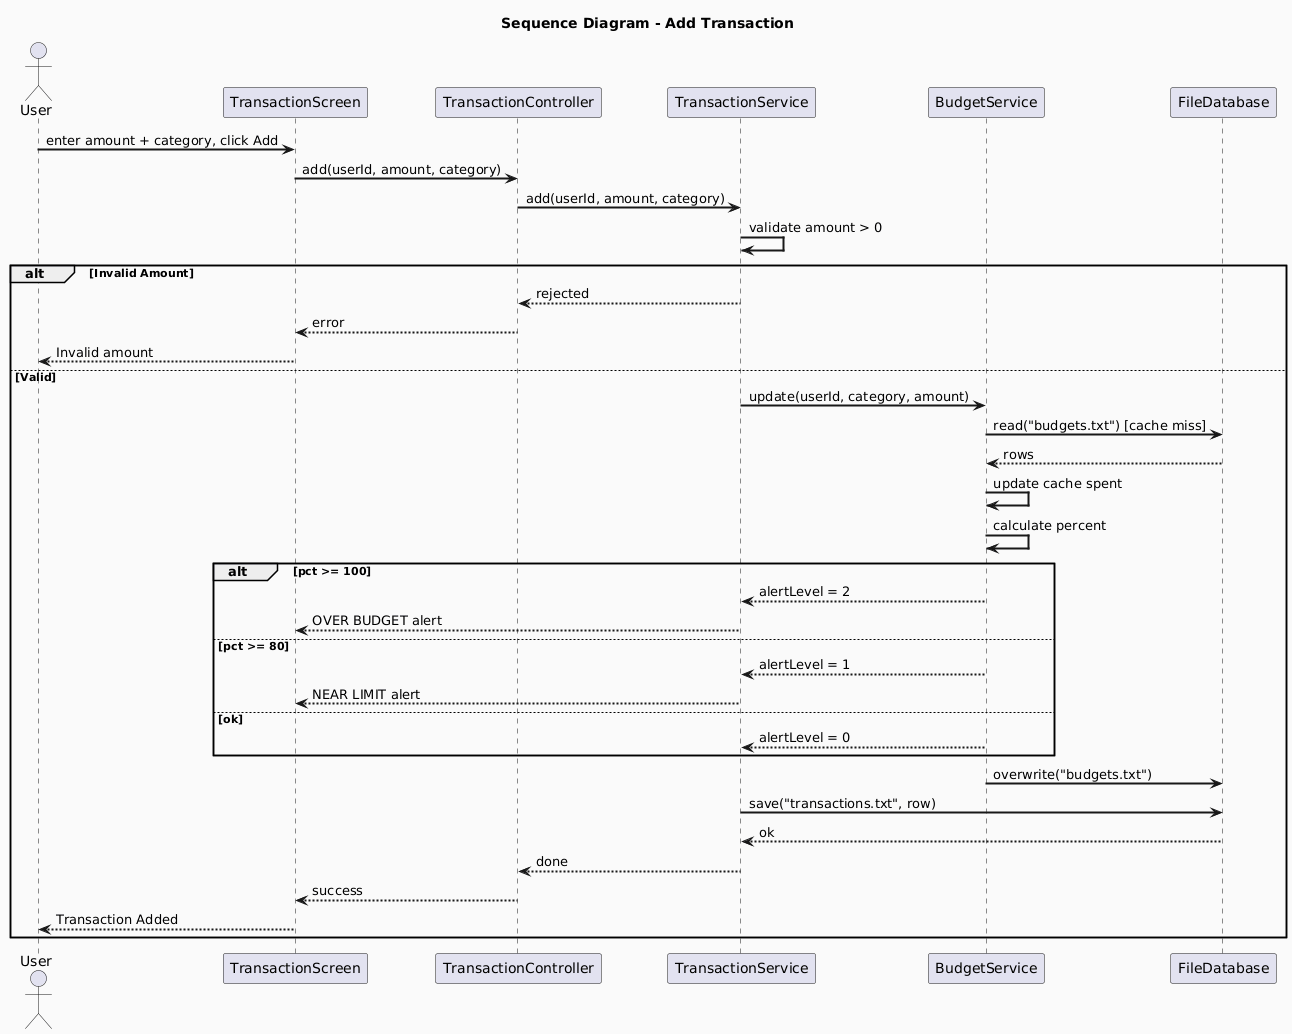

The diagram above was rendered by PlantUML. Its source (embedded in the PNG):
@startuml
skinparam backgroundColor #FAFAFA
skinparam sequenceArrowThickness 2

title Sequence Diagram - Add Transaction

actor User as U
participant TransactionScreen as TS
participant TransactionController as TC
participant TransactionService as TSvc
participant BudgetService as BS
participant FileDatabase as FD

U -> TS : enter amount + category, click Add
TS -> TC : add(userId, amount, category)
TC -> TSvc : add(userId, amount, category)

TSvc -> TSvc : validate amount > 0

alt Invalid Amount
    TSvc --> TC : rejected
    TC --> TS : error
    TS --> U : Invalid amount

else Valid
    TSvc -> BS : update(userId, category, amount)

    BS -> FD : read("budgets.txt") [cache miss]
    FD --> BS : rows

    BS -> BS : update cache spent
    BS -> BS : calculate percent

    alt pct >= 100
        BS --> TSvc : alertLevel = 2
        TSvc --> TS : OVER BUDGET alert

    else pct >= 80
        BS --> TSvc : alertLevel = 1
        TSvc --> TS : NEAR LIMIT alert

    else ok
        BS --> TSvc : alertLevel = 0
    end

    BS -> FD : overwrite("budgets.txt")

    TSvc -> FD : save("transactions.txt", row)
    FD --> TSvc : ok

    TSvc --> TC : done
    TC --> TS : success
    TS --> U : Transaction Added
end
@enduml